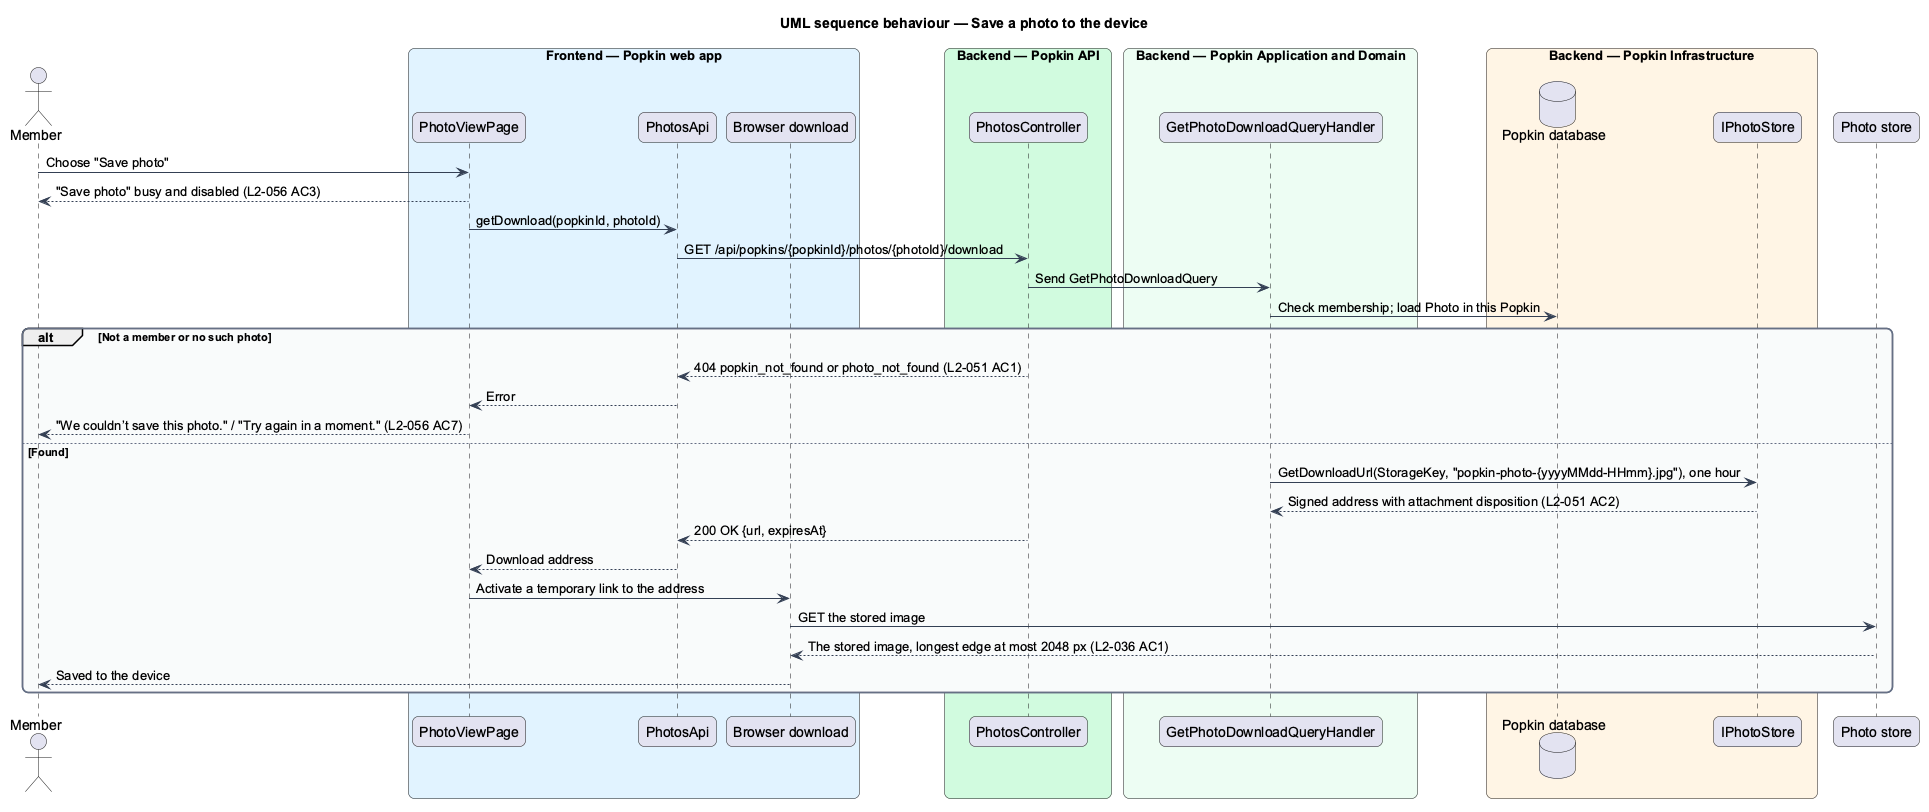

The diagram above was rendered by PlantUML. Its source (embedded in the PNG):
@startuml
title UML sequence behaviour — Save a photo to the device
skinparam backgroundColor #FFFFFF
skinparam shadowing false
skinparam roundcorner 12
skinparam defaultFontName Arial
skinparam ArrowColor #344054
skinparam rectangle {
  BorderColor #344054
  FontColor #101828
}
skinparam package {
  BorderColor #667085
  FontColor #101828
  BackgroundColor #F9FAFB
}
actor "Member" as actor
box "Frontend — Popkin web app" #E0F2FE
  participant "PhotoViewPage" as page
  participant "PhotosApi" as client
  participant "Browser download" as browser
end box
box "Backend — Popkin API" #D1FADF
  participant "PhotosController" as controller
end box
box "Backend — Popkin Application and Domain" #ECFDF3
  participant "GetPhotoDownloadQueryHandler" as handler
end box
box "Backend — Popkin Infrastructure" #FFF4E5
  database "Popkin database" as db
  participant "IPhotoStore" as store
end box
participant "Photo store" as files

actor -> page : Choose "Save photo"
page --> actor : "Save photo" busy and disabled (L2-056 AC3)
page -> client : getDownload(popkinId, photoId)
client -> controller : GET /api/popkins/{popkinId}/photos/{photoId}/download
controller -> handler : Send GetPhotoDownloadQuery
handler -> db : Check membership; load Photo in this Popkin
alt Not a member or no such photo
  controller --> client : 404 popkin_not_found or photo_not_found (L2-051 AC1)
  client --> page : Error
  page --> actor : "We couldn’t save this photo." / "Try again in a moment." (L2-056 AC7)
else Found
  handler -> store : GetDownloadUrl(StorageKey, "popkin-photo-{yyyyMMdd-HHmm}.jpg"), one hour
  store --> handler : Signed address with attachment disposition (L2-051 AC2)
  controller --> client : 200 OK {url, expiresAt}
  client --> page : Download address
  page -> browser : Activate a temporary link to the address
  browser -> files : GET the stored image
  files --> browser : The stored image, longest edge at most 2048 px (L2-036 AC1)
  browser --> actor : Saved to the device
end
@enduml